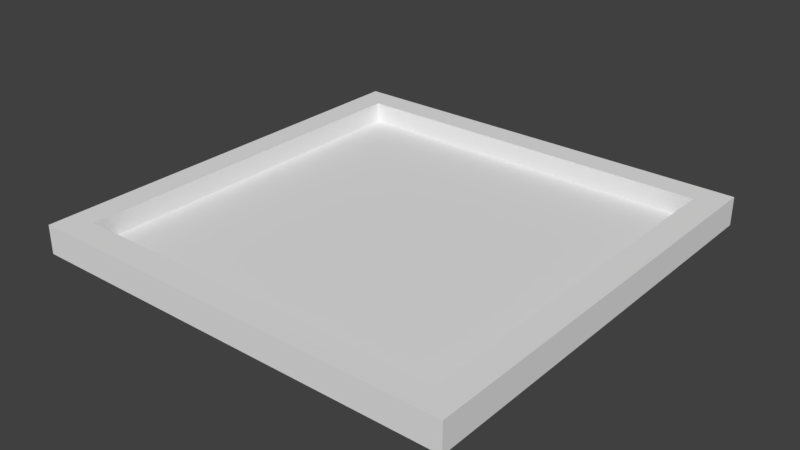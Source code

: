 # Source: photoframeTim.blend  (saved by Blender 2.77.0; exported with 4.5.12 LTS)
import bpy
from mathutils import Matrix  # noqa: F401  (used for matrix-valued properties, if any)

bpy.ops.wm.read_factory_settings(use_empty=True)
scene = bpy.context.scene
scene.name = 'Scene'

# ---- collections
col_collection_1 = bpy.data.collections.new('Collection 1'); scene.collection.children.link(col_collection_1)

# ---- world
world_world = bpy.data.worlds.new('World'); scene.world = world_world
world_world.color = (0.05088, 0.05088, 0.05088)
world_world.use_sun_shadow = False
world_world.sun_shadow_jitter_overblur = 0.0
world_world.cycles.sampling_method = 'MANUAL'

# ---- meshes
me_cube_002 = bpy.data.meshes.new('Cube.002')
me_cube_002.from_pydata([(-1.0, -1.0, 0.01821), (-1.0, -1.0, -0.01821), (-1.0, 1.0, 0.01821), (-1.0, 1.0, -0.01821), (1.0, -1.0, 0.01821), (1.0, -1.0, -0.01821), (1.0, 1.0, 0.01821), (1.0, 1.0, -0.01821), (-1.0, 0.0, 0.01821), (0.0, 1.0, 0.01821), (1.0, 0.0, 0.01821), (0.0, -1.0, 0.01821), (0.0, 0.0, 0.01821), (-1.0, -0.5, 0.01821), (-0.5, 1.0, 0.01821), (1.0, 0.5, 0.01821), (0.5, -1.0, 0.01821), (-1.0, 0.5, 0.01821), (0.5, 1.0, 0.01821), (1.0, -0.5, 0.01821), (-0.5, -1.0, 0.01821), (0.5, 0.0, 0.01821), (-0.5, 0.0, 0.01821), (0.0, -0.5, 0.01821), (0.0, 0.5, 0.01821), (-0.5, 0.5, 0.01821), (-0.5, -0.5, 0.01821), (0.5, -0.5, 0.01821), (0.5, 0.5, 0.01821), (-1.0, -0.75, 0.01821), (-0.75, 1.0, 0.01821), (1.0, 0.75, 0.01821), (0.75, -1.0, 0.01821), (-1.0, 0.25, 0.01821), (0.25, 1.0, 0.01821), (1.0, -0.25, 0.01821), (-0.25, -1.0, 0.01821), (0.75, 0.0, 0.01821), (-0.25, 0.0, 0.01821), (0.0, -0.75, 0.01821), (0.0, 0.25, 0.01821), (-1.0, -0.25, 0.01821), (-0.25, 1.0, 0.01821), (1.0, 0.25, 0.01821), (0.25, -1.0, 0.01821), (-1.0, 0.75, 0.01821), (0.75, 1.0, 0.01821), (1.0, -0.75, 0.01821), (-0.75, -1.0, 0.01821), (0.25, 0.0, 0.01821), (-0.75, 0.0, 0.01821), (0.0, -0.25, 0.01821), (0.0, 0.75, 0.01821), (-0.25, 0.5, 0.01821), (-0.75, 0.5, 0.01821), (-0.5, 0.25, 0.01821), (-0.5, 0.75, 0.01821), (-0.25, -0.5, 0.01821), (-0.75, -0.5, 0.01821), (-0.5, -0.75, 0.01821), (-0.5, -0.25, 0.01821), (0.75, -0.5, 0.01821), (0.25, -0.5, 0.01821), (0.5, -0.75, 0.01821), (0.5, -0.25, 0.01821), (0.75, 0.5, 0.01821), (0.25, 0.5, 0.01821), (0.5, 0.25, 0.01821), (0.5, 0.75, 0.01821), (0.25, 0.75, 0.01821), (0.25, 0.25, 0.01821), (0.75, 0.25, 0.01821), (0.25, -0.25, 0.01821), (0.25, -0.75, 0.01821), (0.75, -0.75, 0.01821), (-0.75, -0.25, 0.01821), (-0.75, -0.75, 0.01821), (-0.25, -0.75, 0.01821), (-0.75, 0.75, 0.01821), (-0.75, 0.25, 0.01821), (-0.25, 0.25, 0.01821), (-0.25, 0.75, 0.01821), (-0.25, -0.25, 0.01821), (0.75, -0.25, 0.01821), (0.75, 0.75, 0.01821), (-1.0, -0.875, 0.01821), (-0.875, 1.0, 0.01821), (1.0, 0.875, 0.01821), (0.875, -1.0, 0.01821), (-1.0, 0.125, 0.01821), (0.125, 1.0, 0.01821), (1.0, -0.125, 0.01821), (-0.125, -1.0, 0.01821), (0.875, 0.0, 0.01821), (-0.125, 0.0, 0.01821), (0.0, -0.875, 0.01821), (0.0, 0.125, 0.01821), (-1.0, -0.375, 0.01821), (-0.375, 1.0, 0.01821), (1.0, 0.375, 0.01821), (0.375, -1.0, 0.01821), (-1.0, 0.625, 0.01821), (0.625, 1.0, 0.01821), (1.0, -0.625, 0.01821), (-0.625, -1.0, 0.01821), (0.375, 0.0, 0.01821), (-0.625, 0.0, 0.01821), (0.0, -0.375, 0.01821), (0.0, 0.625, 0.01821), (-0.125, 0.5, 0.01821), (-0.625, 0.5, 0.01821), (-0.5, 0.125, 0.01821), (-0.5, 0.625, 0.01821), (-0.125, -0.5, 0.01821), (-0.625, -0.5, 0.01821), (-0.5, -0.875, 0.01821), (-0.5, -0.375, 0.01821), (0.875, -0.5, 0.01821), (0.375, -0.5, 0.01821), (0.5, -0.875, 0.01821), (0.5, -0.375, 0.01821), (0.875, 0.5, 0.01821), (0.375, 0.5, 0.01821), (0.5, 0.125, 0.01821), (0.5, 0.625, 0.01821), (-1.0, -0.625, 0.01821), (-0.625, 1.0, 0.01821), (1.0, 0.625, 0.01821), (0.625, -1.0, 0.01821), (-1.0, 0.375, 0.01821), (0.375, 1.0, 0.01821), (1.0, -0.375, 0.01821), (-0.375, -1.0, 0.01821), (0.625, 0.0, 0.01821), (-0.375, 0.0, 0.01821), (0.0, -0.625, 0.01821), (0.0, 0.375, 0.01821), (-1.0, -0.125, 0.01821), (-0.125, 1.0, 0.01821), (1.0, 0.125, 0.01821), (0.125, -1.0, 0.01821), (-1.0, 0.875, 0.01821), (0.875, 1.0, 0.01821), (1.0, -0.875, 0.01821), (-0.875, -1.0, 0.01821), (0.125, 0.0, 0.01821), (-0.875, 0.0, 0.01821), (0.0, -0.125, 0.01821), (0.0, 0.875, 0.01821), (-0.375, 0.5, 0.01821), (-0.875, 0.5, 0.01821), (-0.5, 0.375, 0.01821), (-0.5, 0.875, 0.01821), (-0.375, -0.5, 0.01821), (-0.875, -0.5, 0.01821), (-0.5, -0.625, 0.01821), (-0.5, -0.125, 0.01821), (0.625, -0.5, 0.01821), (0.125, -0.5, 0.01821), (0.5, -0.625, 0.01821), (0.5, -0.125, 0.01821), (0.625, 0.5, 0.01821), (0.125, 0.5, 0.01821), (0.5, 0.375, 0.01821), (0.5, 0.875, 0.01821), (0.375, 0.75, 0.01821), (0.125, 0.75, 0.01821), (0.25, 0.625, 0.01821), (0.25, 0.875, 0.01821), (0.375, 0.25, 0.01821), (0.125, 0.25, 0.01821), (0.25, 0.125, 0.01821), (0.25, 0.375, 0.01821), (0.875, 0.25, 0.01821), (0.625, 0.25, 0.01821), (0.75, 0.125, 0.01821), (0.75, 0.375, 0.01821), (0.375, -0.25, 0.01821), (0.125, -0.25, 0.01821), (0.25, -0.375, 0.01821), (0.25, -0.125, 0.01821), (0.375, -0.75, 0.01821), (0.125, -0.75, 0.01821), (0.25, -0.875, 0.01821), (0.25, -0.625, 0.01821), (0.875, -0.75, 0.01821), (0.625, -0.75, 0.01821), (0.75, -0.875, 0.01821), (0.75, -0.625, 0.01821), (-0.625, -0.25, 0.01821), (-0.875, -0.25, 0.01821), (-0.75, -0.375, 0.01821), (-0.75, -0.125, 0.01821), (-0.625, -0.75, 0.01821), (-0.875, -0.75, 0.01821), (-0.75, -0.875, 0.01821), (-0.75, -0.625, 0.01821), (-0.125, -0.75, 0.01821), (-0.375, -0.75, 0.01821), (-0.25, -0.875, 0.01821), (-0.25, -0.625, 0.01821), (-0.625, 0.75, 0.01821), (-0.875, 0.75, 0.01821), (-0.75, 0.625, 0.01821), (-0.75, 0.875, 0.01821), (-0.625, 0.25, 0.01821), (-0.875, 0.25, 0.01821), (-0.75, 0.125, 0.01821), (-0.75, 0.375, 0.01821), (-0.125, 0.25, 0.01821), (-0.375, 0.25, 0.01821), (-0.25, 0.125, 0.01821), (-0.25, 0.375, 0.01821), (-0.125, 0.75, 0.01821), (-0.375, 0.75, 0.01821), (-0.25, 0.625, 0.01821), (-0.25, 0.875, 0.01821), (-0.125, -0.25, 0.01821), (-0.375, -0.25, 0.01821), (-0.25, -0.375, 0.01821), (-0.25, -0.125, 0.01821), (0.875, -0.25, 0.01821), (0.625, -0.25, 0.01821), (0.75, -0.375, 0.01821), (0.75, -0.125, 0.01821), (0.875, 0.75, 0.01821), (0.625, 0.75, 0.01821), (0.75, 0.625, 0.01821), (0.75, 0.875, 0.01821), (0.625, 0.875, 0.01821), (0.625, 0.625, 0.01821), (0.875, 0.625, 0.01821), (0.625, -0.125, 0.01821), (0.625, -0.375, 0.01821), (0.875, -0.375, 0.01821), (-0.375, -0.125, 0.01821), (-0.375, -0.375, 0.01821), (-0.125, -0.375, 0.01821), (-0.375, 0.875, 0.01821), (-0.375, 0.625, 0.01821), (-0.125, 0.625, 0.01821), (-0.375, 0.375, 0.01821), (-0.375, 0.125, 0.01821), (-0.125, 0.125, 0.01821), (-0.875, 0.375, 0.01821), (-0.875, 0.125, 0.01821), (-0.625, 0.125, 0.01821), (-0.875, 0.875, 0.01821), (-0.875, 0.625, 0.01821), (-0.625, 0.625, 0.01821), (-0.375, -0.625, 0.01821), (-0.375, -0.875, 0.01821), (-0.125, -0.875, 0.01821), (-0.875, -0.625, 0.01821), (-0.875, -0.875, 0.01821), (-0.625, -0.875, 0.01821), (-0.875, -0.125, 0.01821), (-0.875, -0.375, 0.01821), (-0.625, -0.375, 0.01821), (0.625, -0.625, 0.01821), (0.625, -0.875, 0.01821), (0.875, -0.875, 0.01821), (0.125, -0.625, 0.01821), (0.125, -0.875, 0.01821), (0.375, -0.875, 0.01821), (0.125, -0.125, 0.01821), (0.125, -0.375, 0.01821), (0.375, -0.375, 0.01821), (0.625, 0.375, 0.01821), (0.625, 0.125, 0.01821), (0.875, 0.125, 0.01821), (0.125, 0.375, 0.01821), (0.125, 0.125, 0.01821), (0.375, 0.125, 0.01821), (0.125, 0.875, 0.01821), (0.125, 0.625, 0.01821), (0.375, 0.625, 0.01821), (0.375, 0.875, 0.01821), (0.375, 0.375, 0.01821), (0.875, 0.375, 0.01821), (0.375, -0.125, 0.01821), (0.375, -0.625, 0.01821), (0.875, -0.625, 0.01821), (-0.625, -0.125, 0.01821), (-0.625, -0.625, 0.01821), (-0.125, -0.625, 0.01821), (-0.625, 0.875, 0.01821), (-0.625, 0.375, 0.01821), (-0.125, 0.375, 0.01821), (-0.125, 0.875, 0.01821), (-0.125, -0.125, 0.01821), (0.875, -0.125, 0.01821), (0.875, 0.875, 0.01821), (-1.0, -0.875, 0.1144), (-1.0, -1.0, 0.1144), (-0.875, 1.0, 0.1144), (-1.0, 1.0, 0.1144), (1.0, 0.875, 0.1144), (1.0, 1.0, 0.1144), (0.875, -1.0, 0.1144), (1.0, -1.0, 0.1144), (-1.0, 0.125, 0.1144), (-1.0, 0.0, 0.1144), (0.125, 1.0, 0.1144), (0.0, 1.0, 0.1144), (1.0, -0.125, 0.1144), (1.0, 0.0, 0.1144), (-0.125, -1.0, 0.1144), (0.0, -1.0, 0.1144), (0.875, 0.0, 0.1144), (0.0, -0.875, 0.1144), (-1.0, -0.375, 0.1144), (-1.0, -0.5, 0.1144), (-0.375, 1.0, 0.1144), (-0.5, 1.0, 0.1144), (1.0, 0.375, 0.1144), (1.0, 0.5, 0.1144), (0.375, -1.0, 0.1144), (0.5, -1.0, 0.1144), (-1.0, 0.625, 0.1144), (-1.0, 0.5, 0.1144), (0.625, 1.0, 0.1144), (0.5, 1.0, 0.1144), (1.0, -0.625, 0.1144), (1.0, -0.5, 0.1144), (-0.625, -1.0, 0.1144), (-0.5, -1.0, 0.1144), (-0.5, -0.875, 0.1144), (0.875, -0.5, 0.1144), (0.5, -0.875, 0.1144), (0.875, 0.5, 0.1144), (-1.0, -0.625, 0.1144), (-1.0, -0.75, 0.1144), (-0.625, 1.0, 0.1144), (-0.75, 1.0, 0.1144), (1.0, 0.625, 0.1144), (1.0, 0.75, 0.1144), (0.625, -1.0, 0.1144), (0.75, -1.0, 0.1144), (-1.0, 0.375, 0.1144), (-1.0, 0.25, 0.1144), (0.375, 1.0, 0.1144), (0.25, 1.0, 0.1144), (1.0, -0.375, 0.1144), (1.0, -0.25, 0.1144), (-0.375, -1.0, 0.1144), (-0.25, -1.0, 0.1144), (-1.0, -0.125, 0.1144), (-1.0, -0.25, 0.1144), (-0.125, 1.0, 0.1144), (-0.25, 1.0, 0.1144), (1.0, 0.125, 0.1144), (1.0, 0.25, 0.1144), (0.125, -1.0, 0.1144), (0.25, -1.0, 0.1144), (-1.0, 0.875, 0.1144), (-1.0, 0.75, 0.1144), (0.875, 1.0, 0.1144), (0.75, 1.0, 0.1144), (1.0, -0.875, 0.1144), (1.0, -0.75, 0.1144), (-0.875, -1.0, 0.1144), (-0.75, -1.0, 0.1144), (0.875, 0.25, 0.1144), (0.25, -0.875, 0.1144), (0.875, -0.75, 0.1144), (0.75, -0.875, 0.1144), (-0.75, -0.875, 0.1144), (-0.25, -0.875, 0.1144), (0.875, -0.25, 0.1144), (0.875, 0.75, 0.1144), (-0.875, 0.0, 0.1144), (0.0, 0.875, 0.1144), (-0.875, 0.5, 0.1144), (-0.5, 0.875, 0.1144), (-0.875, -0.5, 0.1144), (0.5, 0.875, 0.1144), (0.25, 0.875, 0.1144), (-0.875, -0.25, 0.1144), (-0.875, -0.75, 0.1144), (-0.875, 0.75, 0.1144), (-0.75, 0.875, 0.1144), (-0.875, 0.25, 0.1144), (-0.25, 0.875, 0.1144), (0.75, 0.875, 0.1144), (0.625, 0.875, 0.1144), (0.875, 0.625, 0.1144), (0.875, -0.375, 0.1144), (-0.375, 0.875, 0.1144), (-0.875, 0.375, 0.1144), (-0.875, 0.125, 0.1144), (-0.875, 0.875, 0.1144), (-0.875, 0.625, 0.1144), (-0.375, -0.875, 0.1144), (-0.125, -0.875, 0.1144), (-0.875, -0.625, 0.1144), (-0.875, -0.875, 0.1144), (-0.625, -0.875, 0.1144), (-0.875, -0.125, 0.1144), (-0.875, -0.375, 0.1144), (0.625, -0.875, 0.1144), (0.875, -0.875, 0.1144), (0.125, -0.875, 0.1144), (0.375, -0.875, 0.1144), (0.875, 0.125, 0.1144), (0.125, 0.875, 0.1144), (0.375, 0.875, 0.1144), (0.875, 0.375, 0.1144), (0.875, -0.625, 0.1144), (-0.625, 0.875, 0.1144), (-0.125, 0.875, 0.1144), (0.875, -0.125, 0.1144), (0.875, 0.875, 0.1144)], [], [(1, 3, 2, 141, 45, 101, 17, 129, 33, 89, 8, 137, 41, 97, 13, 125, 29, 85, 0), (3, 7, 6, 142, 46, 102, 18, 130, 34, 90, 9, 138, 42, 98, 14, 126, 30, 86, 2), (7, 5, 4, 143, 47, 103, 19, 131, 35, 91, 10, 139, 43, 99, 15, 127, 31, 87, 6), (5, 1, 0, 144, 48, 104, 20, 132, 36, 92, 11, 140, 44, 100, 16, 128, 32, 88, 4), (252, 95, 310, 394), (5, 7, 3, 1), (20, 104, 325, 326), (290, 94, 12, 147), (277, 168, 377, 406), (288, 109, 24, 136), (287, 110, 25, 151), (19, 103, 323, 324), (285, 113, 23, 135), (284, 114, 26, 155), (283, 106, 22, 156), (183, 264, 403, 364), (281, 118, 27, 159), (280, 105, 21, 160), (164, 277, 406, 376), (278, 122, 28, 163), (115, 251, 393, 327), (276, 165, 68, 124), (275, 166, 69, 167), (18, 102, 321, 322), (273, 169, 67, 123), (272, 170, 70, 171), (271, 162, 66, 172), (264, 119, 329, 403), (269, 174, 71, 175), (268, 161, 65, 176), (267, 177, 64, 120), (266, 178, 72, 179), (265, 145, 49, 180), (264, 181, 63, 119), (263, 182, 73, 183), (262, 158, 62, 184), (238, 152, 374, 388), (260, 186, 74, 187), (259, 157, 61, 188), (258, 189, 60, 116), (257, 190, 75, 191), (256, 146, 50, 192), (255, 193, 59, 115), (254, 194, 76, 195), (253, 154, 58, 196), (252, 197, 39, 95), (251, 198, 77, 199), (250, 153, 57, 200), (249, 201, 56, 112), (248, 202, 78, 203), (251, 199, 368, 393), (246, 205, 55, 111), (245, 206, 79, 207), (244, 150, 54, 208), (243, 209, 40, 96), (242, 210, 80, 211), (241, 149, 53, 212), (240, 213, 52, 108), (239, 214, 81, 215), (17, 101, 319, 320), (237, 217, 51, 107), (236, 218, 82, 219), (235, 134, 38, 220), (216, 238, 388, 383), (233, 222, 83, 223), (232, 133, 37, 224), (16, 100, 317, 318), (230, 226, 84, 227), (289, 216, 383, 410), (226, 229, 228, 84), (68, 164, 229, 226), (15, 99, 315, 316), (161, 230, 227, 65), (28, 124, 230, 161), (124, 68, 226, 230), (148, 289, 410, 372), (65, 227, 231, 121), (227, 84, 225, 231), (222, 232, 224, 83), (64, 160, 232, 222), (160, 21, 133, 232), (157, 233, 223, 61), (27, 120, 233, 157), (120, 64, 222, 233), (95, 263, 402, 310), (61, 223, 234, 117), (223, 83, 221, 234), (218, 235, 220, 82), (60, 156, 235, 218), (156, 22, 134, 235), (153, 236, 219, 57), (26, 116, 236, 153), (116, 60, 218, 236), (113, 237, 107, 23), (57, 219, 237, 113), (219, 82, 217, 237), (214, 238, 216, 81), (56, 152, 238, 214), (14, 98, 313, 314), (149, 239, 215, 53), (25, 112, 239, 149), (112, 56, 214, 239), (109, 240, 108, 24), (53, 215, 240, 109), (215, 81, 213, 240), (210, 241, 212, 80), (55, 151, 241, 210), (151, 25, 149, 241), (134, 242, 211, 38), (22, 111, 242, 134), (111, 55, 210, 242), (94, 243, 96, 12), (38, 211, 243, 94), (211, 80, 209, 243), (206, 244, 208, 79), (263, 183, 364, 402), (13, 97, 311, 312), (146, 245, 207, 50), (104, 48, 362, 325), (261, 185, 365, 401), (106, 246, 111, 22), (50, 207, 246, 106), (207, 79, 205, 246), (202, 247, 204, 78), (103, 47, 360, 323), (48, 144, 361, 362), (150, 248, 203, 54), (202, 248, 392, 380), (11, 92, 307, 308), (110, 249, 112, 25), (54, 203, 249, 110), (203, 78, 201, 249), (198, 250, 200, 77), (59, 155, 250, 198), (155, 26, 153, 250), (102, 46, 358, 321), (47, 143, 359, 360), (115, 59, 198, 251), (274, 148, 372, 405), (248, 150, 373, 392), (199, 77, 197, 252), (194, 253, 196, 76), (10, 91, 305, 306), (187, 261, 401, 366), (101, 45, 356, 319), (46, 142, 357, 358), (168, 274, 405, 377), (9, 90, 303, 304), (100, 44, 354, 317), (195, 76, 193, 255), (190, 256, 192, 75), (45, 141, 355, 356), (8, 89, 301, 302), (154, 257, 191, 58), (99, 43, 352, 315), (44, 140, 353, 354), (114, 258, 116, 26), (58, 191, 258, 114), (191, 75, 189, 258), (186, 259, 188, 74), (63, 159, 259, 186), (159, 27, 157, 259), (4, 88, 299, 300), (286, 204, 381, 409), (119, 63, 186, 260), (98, 42, 350, 313), (234, 221, 369, 387), (187, 74, 185, 261), (182, 262, 184, 73), (39, 135, 262, 182), (135, 23, 158, 262), (43, 139, 351, 352), (247, 202, 380, 391), (95, 39, 182, 263), (152, 286, 409, 374), (97, 41, 348, 311), (183, 73, 181, 264), (178, 265, 180, 72), (51, 147, 265, 178), (147, 12, 145, 265), (158, 266, 179, 62), (23, 107, 266, 158), (107, 51, 178, 266), (118, 267, 120, 27), (62, 179, 267, 118), (179, 72, 177, 267), (174, 268, 176, 71), (67, 163, 268, 174), (163, 28, 161, 268), (133, 269, 175, 37), (21, 123, 269, 133), (123, 67, 174, 269), (119, 260, 400, 329), (37, 175, 270, 93), (175, 71, 173, 270), (170, 271, 172, 70), (40, 136, 271, 170), (136, 24, 162, 271), (145, 272, 171, 49), (12, 96, 272, 145), (96, 40, 170, 272), (105, 273, 123, 21), (49, 171, 273, 105), (171, 70, 169, 273), (166, 274, 168, 69), (52, 148, 274, 166), (117, 234, 387, 328), (162, 275, 167, 66), (24, 108, 275, 162), (108, 52, 166, 275), (122, 276, 124, 28), (66, 167, 276, 122), (167, 69, 165, 276), (165, 277, 164, 68), (69, 168, 277, 165), (42, 138, 349, 350), (169, 278, 163, 67), (70, 172, 278, 169), (172, 66, 122, 278), (6, 87, 297, 298), (71, 176, 279, 173), (176, 65, 121, 279), (177, 280, 160, 64), (72, 180, 280, 177), (180, 49, 105, 280), (181, 281, 159, 63), (73, 184, 281, 181), (184, 62, 118, 281), (260, 187, 366, 400), (74, 188, 282, 185), (188, 61, 117, 282), (189, 283, 156, 60), (75, 192, 283, 189), (192, 50, 106, 283), (193, 284, 155, 59), (76, 196, 284, 193), (196, 58, 114, 284), (197, 285, 135, 39), (77, 200, 285, 197), (200, 57, 113, 285), (201, 286, 152, 56), (78, 204, 286, 201), (41, 137, 347, 348), (205, 287, 151, 55), (79, 208, 287, 205), (208, 54, 110, 287), (209, 288, 136, 40), (80, 212, 288, 209), (212, 53, 109, 288), (213, 289, 148, 52), (81, 216, 289, 213), (204, 247, 391, 381), (217, 290, 147, 51), (82, 220, 290, 217), (220, 38, 94, 290), (2, 86, 295, 296), (83, 224, 291, 221), (224, 37, 93, 291), (144, 0, 294, 361), (84, 228, 292, 225), (92, 36, 346, 307), (412, 357, 298, 297), (411, 309, 306, 305), (410, 349, 304, 372), (409, 333, 314, 374), (408, 328, 324, 323), (407, 330, 316, 315), (406, 341, 322, 376), (405, 303, 342, 377), (404, 363, 352, 351), (401, 365, 360, 359), (391, 295, 334, 381), (388, 313, 350, 383), (387, 369, 344, 343), (386, 370, 336, 335), (385, 321, 358, 384), (376, 322, 321, 385), (330, 386, 335, 316), (328, 387, 343, 324), (374, 314, 313, 388), (340, 339, 389, 382), (339, 320, 373, 389), (302, 301, 390, 371), (301, 340, 382, 390), (356, 355, 391, 380), (355, 296, 295, 391), (320, 319, 392, 373), (319, 356, 380, 392), (345, 393, 368, 346), (326, 327, 393, 345), (307, 394, 310, 308), (346, 368, 394, 307), (332, 331, 395, 379), (331, 312, 375, 395), (361, 396, 367, 362), (294, 293, 396, 361), (293, 332, 379, 396), (325, 397, 327, 326), (362, 367, 397, 325), (348, 347, 398, 378), (347, 302, 371, 398), (312, 311, 399, 375), (311, 348, 378, 399), (337, 400, 366, 338), (318, 329, 400, 337), (299, 401, 359, 300), (338, 366, 401, 299), (353, 402, 364, 354), (308, 310, 402, 353), (317, 403, 329, 318), (354, 364, 403, 317), (309, 404, 351, 306), (372, 304, 303, 405), (377, 342, 341, 406), (363, 407, 315, 352), (365, 408, 323, 360), (381, 334, 333, 409), (383, 350, 349, 410), (369, 411, 305, 344), (370, 412, 297, 336), (384, 358, 357, 412), (199, 252, 394, 368), (221, 291, 411, 369), (291, 93, 309, 411), (253, 194, 379, 395), (292, 228, 384, 412), (154, 253, 395, 375), (173, 279, 407, 363), (225, 292, 412, 370), (254, 195, 367, 396), (279, 121, 330, 407), (125, 13, 312, 331), (126, 14, 314, 333), (228, 229, 385, 384), (194, 254, 396, 379), (127, 15, 316, 335), (229, 164, 376, 385), (255, 115, 327, 397), (128, 16, 318, 337), (195, 255, 397, 367), (129, 17, 320, 339), (130, 18, 322, 341), (131, 19, 324, 343), (132, 20, 326, 345), (256, 190, 378, 398), (146, 256, 398, 371), (185, 282, 408, 365), (29, 125, 331, 332), (282, 117, 328, 408), (30, 126, 333, 334), (121, 231, 386, 330), (85, 29, 332, 293), (244, 206, 382, 389), (137, 8, 302, 347), (31, 127, 335, 336), (231, 225, 370, 386), (86, 30, 334, 295), (257, 154, 375, 399), (150, 244, 389, 373), (93, 270, 404, 309), (138, 9, 304, 349), (32, 128, 337, 338), (87, 31, 336, 297), (190, 257, 399, 378), (270, 173, 363, 404), (139, 10, 306, 351), (33, 129, 339, 340), (88, 32, 338, 299), (140, 11, 308, 353), (34, 130, 341, 342), (89, 33, 340, 301), (245, 146, 371, 390), (141, 2, 296, 355), (35, 131, 343, 344), (90, 34, 342, 303), (0, 85, 293, 294), (206, 245, 390, 382), (142, 6, 298, 357), (36, 132, 345, 346), (91, 35, 344, 305), (143, 4, 300, 359)])
_uv = me_cube_002.uv_layers.new(name='UVMap')
_uv.uv.foreach_set('vector', [0.1435, 0.09477, 0.1377, 0.4994, 0.1387, 0.4961, 0.134, 0.4827, 0.129, 0.461, 0.1217, 0.4352, 0.1141, 0.4064, 0.1073, 0.3756, 0.1015, 0.3433, 0.09706, 0.3105, 0.09414, 0.2775, 0.09299, 0.2453, 0.0942, 0.2147, 0.1002, 0.1871, 0.109, 0.1615, 0.1195, 0.1382, 0.1302, 0.1182, 0.1395, 0.1028, 0.1457, 0.09527, 0.1377, 0.4994, 0.5483, 0.5109, 0.5448, 0.5089, 0.5334, 0.5111, 0.5133, 0.5122, 0.489, 0.5153, 0.4619, 0.5184, 0.4329, 0.5208, 0.4027, 0.5223, 0.372, 0.523, 0.341, 0.5228, 0.3098, 0.5218, 0.2789, 0.5199, 0.2484, 0.517, 0.219, 0.5131, 0.1915, 0.5082, 0.1672, 0.5031, 0.1482, 0.4988, 0.1387, 0.4961, 0.5483, 0.5109, 0.5502, 0.1043, 0.5484, 0.1076, 0.5509, 0.119, 0.5525, 0.1391, 0.556, 0.1632, 0.5596, 0.1902, 0.5624, 0.2189, 0.5643, 0.2489, 0.5654, 0.2794, 0.5656, 0.3101, 0.565, 0.341, 0.5635, 0.3716, 0.5611, 0.4017, 0.5576, 0.4307, 0.5534, 0.4576, 0.549, 0.4813, 0.5459, 0.4998, 0.5448, 0.5089, 0.5502, 0.1043, 0.1435, 0.09477, 0.1457, 0.09527, 0.1593, 0.09212, 0.1805, 0.09027, 0.2054, 0.08726, 0.2327, 0.08456, 0.2615, 0.08268, 0.2913, 0.08167, 0.3215, 0.08146, 0.3519, 0.08204, 0.3823, 0.08338, 0.4126, 0.08555, 0.4423, 0.08862, 0.4709, 0.09264, 0.4975, 0.09743, 0.5209, 0.1023, 0.5393, 0.106, 0.5484, 0.1076, 0.3214, 0.000102, 0.3543, 0.0005143, 0.3537, 0.02579, 0.3214, 0.02535, 0.5502, 0.1043, 0.5483, 0.5109, 0.1377, 0.4994, 0.1435, 0.09477, 0.2327, 0.08456, 0.2054, 0.08726, 0.2003, 0.06686, 0.2293, 0.06212, 0.1687, 0.8313, 0.1687, 0.8032, 0.1968, 0.8032, 0.1968, 0.8313, 0.4428, 0.6032, 0.4077, 0.6056, 0.4062, 0.5793, 0.4396, 0.5767, 0.1687, 0.7189, 0.1687, 0.6908, 0.1968, 0.6908, 0.1968, 0.7189, 0.0563, 0.7189, 0.0563, 0.6908, 0.08439, 0.6908, 0.08439, 0.7189, 0.5596, 0.1902, 0.556, 0.1632, 0.5757, 0.1573, 0.5817, 0.1858, 0.1687, 0.9437, 0.1687, 0.9156, 0.1968, 0.9156, 0.1968, 0.9437, 0.0563, 0.9437, 0.0563, 0.9156, 0.08439, 0.9156, 0.08439, 0.9437, 0.0563, 0.8313, 0.0563, 0.8032, 0.08439, 0.8032, 0.08439, 0.8313, 0.4217, 0.003378, 0.457, 0.007459, 0.4522, 0.0338, 0.419, 0.02947, 0.2811, 0.9437, 0.2811, 0.9156, 0.3092, 0.9156, 0.3092, 0.9437, 0.2811, 0.8313, 0.2811, 0.8032, 0.3092, 0.8032, 0.3092, 0.8313, 0.4789, 0.5978, 0.4428, 0.6032, 0.4396, 0.5767, 0.4729, 0.5716, 0.2811, 0.7189, 0.2811, 0.6908, 0.3092, 0.6908, 0.3092, 0.7189, 0.2191, 0.005382, 0.2542, 0.001583, 0.2565, 0.02747, 0.2237, 0.03132, 0.2811, 0.6627, 0.2811, 0.6346, 0.3092, 0.6346, 0.3092, 0.6627, 0.2249, 0.6627, 0.2249, 0.6346, 0.253, 0.6346, 0.253, 0.6627, 0.4619, 0.5184, 0.489, 0.5153, 0.4947, 0.5351, 0.466, 0.5408, 0.2811, 0.7751, 0.2811, 0.747, 0.3092, 0.747, 0.3092, 0.7751, 0.2249, 0.7751, 0.2249, 0.747, 0.253, 0.747, 0.253, 0.7751, 0.2249, 0.7189, 0.2249, 0.6908, 0.253, 0.6908, 0.253, 0.7189, 0.457, 0.007459, 0.493, 0.01524, 0.4851, 0.04105, 0.4522, 0.0338, 0.3373, 0.7751, 0.3373, 0.747, 0.3654, 0.747, 0.3654, 0.7751, 0.3373, 0.7189, 0.3373, 0.6908, 0.3654, 0.6908, 0.3654, 0.7189, 0.2811, 0.8875, 0.2811, 0.8594, 0.3092, 0.8594, 0.3092, 0.8875, 0.2249, 0.8875, 0.2249, 0.8594, 0.253, 0.8594, 0.253, 0.8875, 0.2249, 0.8313, 0.2249, 0.8032, 0.253, 0.8032, 0.253, 0.8313, 0.2811, 0.9999, 0.2811, 0.9718, 0.3092, 0.9718, 0.3092, 0.9999, 0.2249, 0.9999, 0.2249, 0.9718, 0.253, 0.9718, 0.253, 0.9999, 0.2249, 0.9437, 0.2249, 0.9156, 0.253, 0.9156, 0.253, 0.9437, 0.2344, 0.6006, 0.1973, 0.5934, 0.2049, 0.5666, 0.2389, 0.5735, 0.3373, 0.9999, 0.3373, 0.9718, 0.3654, 0.9718, 0.3654, 0.9999, 0.3373, 0.9437, 0.3373, 0.9156, 0.3654, 0.9156, 0.3654, 0.9437, 0.0563, 0.8875, 0.0563, 0.8594, 0.08439, 0.8594, 0.08439, 0.8875, 0.0001021, 0.8875, 0.0001021, 0.8594, 0.0282, 0.8594, 0.0282, 0.8875, 0.0001021, 0.8313, 0.0001021, 0.8032, 0.0282, 0.8032, 0.0282, 0.8313, 0.0563, 0.9999, 0.0563, 0.9718, 0.08439, 0.9718, 0.08439, 0.9999, 0.0001022, 0.9999, 0.0001022, 0.9718, 0.0282, 0.9718, 0.0282, 0.9999, 0.0001022, 0.9437, 0.0001021, 0.9156, 0.0282, 0.9156, 0.0282, 0.9437, 0.1687, 0.9999, 0.1687, 0.9718, 0.1968, 0.9718, 0.1968, 0.9999, 0.1125, 0.9999, 0.1125, 0.9718, 0.1406, 0.9718, 0.1406, 0.9999, 0.1125, 0.9437, 0.1125, 0.9156, 0.1406, 0.9156, 0.1406, 0.9437, 0.0563, 0.6627, 0.0563, 0.6346, 0.08439, 0.6346, 0.08439, 0.6627, 0.0001021, 0.6627, 0.0001021, 0.6346, 0.0282, 0.6346, 0.0282, 0.6627, 0.2542, 0.001583, 0.2883, 0.0002397, 0.2891, 0.02576, 0.2565, 0.02747, 0.0563, 0.7751, 0.0563, 0.747, 0.08439, 0.747, 0.08439, 0.7751, 0.0001021, 0.7751, 0.000102, 0.747, 0.0282, 0.747, 0.0282, 0.7751, 0.000102, 0.7189, 0.000102, 0.6908, 0.0282, 0.6908, 0.0282, 0.7189, 0.1687, 0.7751, 0.1687, 0.747, 0.1968, 0.747, 0.1968, 0.7751, 0.1125, 0.7751, 0.1125, 0.747, 0.1406, 0.747, 0.1406, 0.7751, 0.1125, 0.7189, 0.1125, 0.6908, 0.1406, 0.6908, 0.1406, 0.7189, 0.1687, 0.6627, 0.1687, 0.6346, 0.1968, 0.6346, 0.1968, 0.6627, 0.1125, 0.6627, 0.1125, 0.6346, 0.1406, 0.6346, 0.1406, 0.6627, 0.1141, 0.4064, 0.1217, 0.4352, 0.1009, 0.4443, 0.0904, 0.4141, 0.1687, 0.8875, 0.1687, 0.8594, 0.1968, 0.8594, 0.1968, 0.8875, 0.1125, 0.8875, 0.1125, 0.8594, 0.1406, 0.8594, 0.1406, 0.8875, 0.1125, 0.8313, 0.1125, 0.8032, 0.1406, 0.8032, 0.1406, 0.8313, 0.2706, 0.6042, 0.2344, 0.6006, 0.2389, 0.5735, 0.273, 0.5775, 0.3373, 0.8875, 0.3373, 0.8594, 0.3654, 0.8594, 0.3654, 0.8875, 0.3373, 0.8313, 0.3373, 0.8032, 0.3654, 0.8032, 0.3654, 0.8313, 0.4709, 0.09264, 0.4423, 0.08862, 0.4463, 0.06546, 0.4763, 0.07101, 0.3373, 0.6627, 0.3373, 0.6346, 0.3654, 0.6346, 0.3654, 0.6627, 0.3056, 0.6058, 0.2706, 0.6042, 0.273, 0.5775, 0.3067, 0.5795, 0.3373, 0.6346, 0.3373, 0.6065, 0.3654, 0.6065, 0.3654, 0.6346, 0.3092, 0.6346, 0.3092, 0.6065, 0.3373, 0.6065, 0.3373, 0.6346, 0.5576, 0.4307, 0.5611, 0.4017, 0.5846, 0.4052, 0.5796, 0.4357, 0.3373, 0.6908, 0.3373, 0.6627, 0.3654, 0.6627, 0.3654, 0.6908, 0.3092, 0.6908, 0.3092, 0.6627, 0.3373, 0.6627, 0.3373, 0.6908, 0.3092, 0.6627, 0.3092, 0.6346, 0.3373, 0.6346, 0.3373, 0.6627, 0.3396, 0.6063, 0.3056, 0.6058, 0.3067, 0.5795, 0.3399, 0.5804, 0.3654, 0.6908, 0.3654, 0.6627, 0.3935, 0.6627, 0.3935, 0.6908, 0.3654, 0.6627, 0.3654, 0.6346, 0.3935, 0.6346, 0.3935, 0.6627, 0.3373, 0.8594, 0.3373, 0.8313, 0.3654, 0.8313, 0.3654, 0.8594, 0.3092, 0.8594, 0.3092, 0.8313, 0.3373, 0.8313, 0.3373, 0.8594, 0.3092, 0.8313, 0.3092, 0.8032, 0.3373, 0.8032, 0.3373, 0.8313, 0.3373, 0.9156, 0.3373, 0.8875, 0.3654, 0.8875, 0.3654, 0.9156, 0.3092, 0.9156, 0.3092, 0.8875, 0.3373, 0.8875, 0.3373, 0.9156, 0.3092, 0.8875, 0.3092, 0.8594, 0.3373, 0.8594, 0.3373, 0.8875, 0.3543, 0.0005143, 0.3875, 0.001427, 0.3861, 0.02704, 0.3537, 0.02579, 0.3654, 0.9156, 0.3654, 0.8875, 0.3935, 0.8875, 0.3935, 0.9156, 0.3654, 0.8875, 0.3654, 0.8594, 0.3935, 0.8594, 0.3935, 0.8875, 0.1125, 0.8594, 0.1125, 0.8313, 0.1406, 0.8313, 0.1406, 0.8594, 0.08439, 0.8594, 0.08439, 0.8313, 0.1125, 0.8313, 0.1125, 0.8594, 0.08439, 0.8313, 0.08439, 0.8032, 0.1125, 0.8032, 0.1125, 0.8313, 0.1125, 0.9156, 0.1125, 0.8875, 0.1406, 0.8875, 0.1406, 0.9156, 0.08439, 0.9156, 0.08439, 0.8875, 0.1125, 0.8875, 0.1125, 0.9156, 0.08439, 0.8875, 0.08439, 0.8594, 0.1125, 0.8594, 0.1125, 0.8875, 0.1687, 0.9156, 0.1687, 0.8875, 0.1968, 0.8875, 0.1968, 0.9156, 0.1406, 0.9156, 0.1406, 0.8875, 0.1687, 0.8875, 0.1687, 0.9156, 0.1406, 0.8875, 0.1406, 0.8594, 0.1687, 0.8594, 0.1687, 0.8875, 0.1125, 0.6346, 0.1125, 0.6065, 0.1406, 0.6065, 0.1406, 0.6346, 0.08439, 0.6346, 0.08439, 0.6065, 0.1125, 0.6065, 0.1125, 0.6346, 0.219, 0.5131, 0.2484, 0.517, 0.2446, 0.5409, 0.2136, 0.5355, 0.1125, 0.6908, 0.1125, 0.6627, 0.1406, 0.6627, 0.1406, 0.6908, 0.08439, 0.6908, 0.08439, 0.6627, 0.1125, 0.6627, 0.1125, 0.6908, 0.08439, 0.6627, 0.08439, 0.6346, 0.1125, 0.6346, 0.1125, 0.6627, 0.1687, 0.6908, 0.1687, 0.6627, 0.1968, 0.6627, 0.1968, 0.6908, 0.1406, 0.6908, 0.1406, 0.6627, 0.1687, 0.6627, 0.1687, 0.6908, 0.1406, 0.6627, 0.1406, 0.6346, 0.1687, 0.6346, 0.1687, 0.6627, 0.1125, 0.747, 0.1125, 0.7189, 0.1406, 0.7189, 0.1406, 0.747, 0.08439, 0.747, 0.08439, 0.7189, 0.1125, 0.7189, 0.1125, 0.747, 0.08439, 0.7189, 0.08439, 0.6908, 0.1125, 0.6908, 0.1125, 0.7189, 0.1125, 0.8032, 0.1125, 0.7751, 0.1406, 0.7751, 0.1406, 0.8032, 0.08439, 0.8032, 0.08439, 0.7751, 0.1125, 0.7751, 0.1125, 0.8032, 0.08439, 0.7751, 0.08439, 0.747, 0.1125, 0.747, 0.1125, 0.7751, 0.1687, 0.8032, 0.1687, 0.7751, 0.1968, 0.7751, 0.1968, 0.8032, 0.1406, 0.8032, 0.1406, 0.7751, 0.1687, 0.7751, 0.1687, 0.8032, 0.1406, 0.7751, 0.1406, 0.747, 0.1687, 0.747, 0.1687, 0.7751, 0.000102, 0.747, 0.000102, 0.7189, 0.0282, 0.7189, 0.0282, 0.747, 0.3875, 0.001427, 0.4217, 0.003378, 0.419, 0.02947, 0.3861, 0.02704, 0.109, 0.1615, 0.1002, 0.1871, 0.07722, 0.1794, 0.08902, 0.1517, 0.0001021, 0.8032, 0.0001021, 0.7751, 0.0282, 0.7751, 0.0282, 0.8032, 0.2054, 0.08726, 0.1805, 0.09027, 0.174, 0.07372, 0.2003, 0.06686, 0.5862, 0.07503, 0.6102, 0.1033, 0.5885, 0.1177, 0.5657, 0.09372, 0.0563, 0.8032, 0.0563, 0.7751, 0.08439, 0.7751, 0.08439, 0.8032, 0.0282, 0.8032, 0.0282, 0.7751, 0.0563, 0.7751, 0.0563, 0.8032, 0.0282, 0.7751, 0.0282, 0.747, 0.0563, 0.747, 0.0563, 0.7751, 0.0001021, 0.6346, 0.000102, 0.6065, 0.0282, 0.6065, 0.0282, 0.6346, 0.556, 0.1632, 0.5525, 0.1391, 0.5676, 0.1321, 0.5757, 0.1573, 0.1805, 0.09027, 0.1593, 0.09212, 0.1529, 0.08257, 0.174, 0.07372, 0.000102, 0.6908, 0.0001021, 0.6627, 0.0282, 0.6627, 0.0282, 0.6908, 0.06969, 0.507, 0.04703, 0.4735, 0.0723, 0.4594, 0.09155, 0.4891, 0.3519, 0.08204, 0.3215, 0.08146, 0.3215, 0.05739, 0.3527, 0.0579, 0.0563, 0.6908, 0.0563, 0.6627, 0.08439, 0.6627, 0.08439, 0.6908, 0.0282, 0.6908, 0.0282, 0.6627, 0.0563, 0.6627, 0.0563, 0.6908, 0.0282, 0.6627, 0.0282, 0.6346, 0.0563, 0.6346, 0.0563, 0.6627, 0.1125, 0.9718, 0.1125, 0.9437, 0.1406, 0.9437, 0.1406, 0.9718, 0.08439, 0.9718, 0.08439, 0.9437, 0.1125, 0.9437, 0.1125, 0.9718, 0.08439, 0.9437, 0.08439, 0.9156, 0.1125, 0.9156, 0.1125, 0.9437, 0.489, 0.5153, 0.5133, 0.5122, 0.52, 0.5273, 0.4947, 0.5351, 0.5525, 0.1391, 0.5509, 0.119, 0.558, 0.113, 0.5676, 0.1321, 0.08439, 0.9999, 0.08439, 0.9718, 0.1125, 0.9718, 0.1125, 0.9999, 0.3734, 0.6063, 0.3396, 0.6063, 0.3399, 0.5804, 0.373, 0.5804, 0.04703, 0.4735, 0.03044, 0.4366, 0.05791, 0.4261, 0.0723, 0.4594, 0.1406, 0.9999, 0.1406, 0.9718, 0.1687, 0.9718, 0.1687, 0.9999, 0.0001022, 0.9718, 0.0001022, 0.9437, 0.0282, 0.9437, 0.0282, 0.9718, 0.5656, 0.3101, 0.5654, 0.2794, 0.5898, 0.2787, 0.5901, 0.3103, 0.5602, 0.04858, 0.5862, 0.07503, 0.5657, 0.09372, 0.5441, 0.06897, 0.1217, 0.4352, 0.129, 0.461, 0.1131, 0.4708, 0.1009, 0.4443, 0.5133, 0.5122, 0.5334, 0.5111, 0.5393, 0.5181, 0.52, 0.5273, 0.4077, 0.6056, 0.3734, 0.6063, 0.373, 0.5804, 0.4062, 0.5793, 0.341, 0.5228, 0.372, 0.523, 0.3724, 0.5476, 0.3405, 0.5475, 0.4423, 0.08862, 0.4126, 0.08555, 0.4153, 0.06168, 0.4463, 0.06546, 0.0282, 0.9999, 0.0282, 0.9718, 0.0563, 0.9718, 0.0563, 0.9999, 0.0001021, 0.8594, 0.0001021, 0.8313, 0.0282, 0.8313, 0.0282, 0.8594, 0.129, 0.461, 0.134, 0.4827, 0.1261, 0.4908, 0.1131, 0.4708, 0.09414, 0.2775, 0.09706, 0.3105, 0.07022, 0.3132, 0.06729, 0.2783, 0.0001021, 0.9156, 0.0001021, 0.8875, 0.0282, 0.8875, 0.0282, 0.9156, 0.5611, 0.4017, 0.5635, 0.3716, 0.5877, 0.3738, 0.5846, 0.4052, 0.4126, 0.08555, 0.3823, 0.08338, 0.384, 0.05927, 0.4153, 0.06168, 0.0563, 0.9156, 0.0563, 0.8875, 0.08439, 0.8875, 0.08439, 0.9156, 0.0282, 0.9156, 0.0282, 0.8875, 0.0563, 0.8875, 0.0563, 0.9156, 0.0282, 0.8875, 0.0282, 0.8594, 0.0563, 0.8594, 0.0563, 0.8875, 0.3373, 0.9718, 0.3373, 0.9437, 0.3654, 0.9437, 0.3654, 0.9718, 0.3092, 0.9718, 0.3092, 0.9437, 0.3373, 0.9437, 0.3373, 0.9718, 0.3092, 0.9437, 0.3092, 0.9156, 0.3373, 0.9156, 0.3373, 0.9437, 0.5484, 0.1076, 0.5393, 0.106, 0.5459, 0.09934, 0.5504, 0.1068, 0.1606, 0.5807, 0.1266, 0.5609, 0.1428, 0.5388, 0.1722, 0.5555, 0.3092, 0.9999, 0.3092, 0.9718, 0.3373, 0.9718, 0.3373, 0.9999, 0.2484, 0.517, 0.2789, 0.5199, 0.2764, 0.5444, 0.2446, 0.5409, 0.6441, 0.208, 0.6469, 0.2429, 0.6209, 0.2447, 0.6178, 0.2115, 0.3654, 0.9999, 0.3654, 0.9718, 0.3935, 0.9718, 0.3935, 0.9999, 0.2249, 0.9718, 0.2249, 0.9437, 0.253, 0.9437, 0.253, 0.9718, 0.1968, 0.9718, 0.1968, 0.9437, 0.2249, 0.9437, 0.2249, 0.9718, 0.1968, 0.9437, 0.1968, 0.9156, 0.2249, 0.9156, 0.2249, 0.9437, 0.5635, 0.3716, 0.565, 0.341, 0.5895, 0.3421, 0.5877, 0.3738, 0.09798, 0.5346, 0.06969, 0.507, 0.09155, 0.4891, 0.1186, 0.5131, 0.1968, 0.9999, 0.1968, 0.9718, 0.2249, 0.9718, 0.2249, 0.9999, 0.1973, 0.5934, 0.1606, 0.5807, 0.1722, 0.5555, 0.2049, 0.5666, 0.1002, 0.1871, 0.0942, 0.2147, 0.06721, 0.2087, 0.07722, 0.1794, 0.253, 0.9999, 0.253, 0.9718, 0.2811, 0.9718, 0.2811, 0.9999, 0.2249, 0.8594, 0.2249, 0.8313, 0.253, 0.8313, 0.253, 0.8594, 0.1968, 0.8594, 0.1968, 0.8313, 0.2249, 0.8313, 0.2249, 0.8594, 0.1968, 0.8313, 0.1968, 0.8032, 0.2249, 0.8032, 0.2249, 0.8313, 0.2249, 0.9156, 0.2249, 0.8875, 0.253, 0.8875, 0.253, 0.9156, 0.1968, 0.9156, 0.1968, 0.8875, 0.2249, 0.8875, 0.2249, 0.9156, 0.1968, 0.8875, 0.1968, 0.8594, 0.2249, 0.8594, 0.2249, 0.8875, 0.2811, 0.9156, 0.2811, 0.8875, 0.3092, 0.8875, 0.3092, 0.9156, 0.253, 0.9156, 0.253, 0.8875, 0.2811, 0.8875, 0.2811, 0.9156, 0.253, 0.8875, 0.253, 0.8594, 0.2811, 0.8594, 0.2811, 0.8875, 0.3373, 0.747, 0.3373, 0.7189, 0.3654, 0.7189, 0.3654, 0.747, 0.3092, 0.747, 0.3092, 0.7189, 0.3373, 0.7189, 0.3373, 0.747, 0.3092, 0.7189, 0.3092, 0.6908, 0.3373, 0.6908, 0.3373, 0.7189, 0.3373, 0.8032, 0.3373, 0.7751, 0.3654, 0.7751, 0.3654, 0.8032, 0.3092, 0.8032, 0.3092, 0.7751, 0.3373, 0.7751, 0.3373, 0.8032, 0.3092, 0.7751, 0.3092, 0.747, 0.3373, 0.747, 0.3373, 0.7751, 0.493, 0.01524, 0.5283, 0.0285, 0.5164, 0.05234, 0.4851, 0.04105, 0.3654, 0.8032, 0.3654, 0.7751, 0.3935, 0.7751, 0.3935, 0.8032, 0.3654, 0.7751, 0.3654, 0.747, 0.3935, 0.747, 0.3935, 0.7751, 0.2249, 0.747, 0.2249, 0.7189, 0.253, 0.7189, 0.253, 0.747, 0.1968, 0.747, 0.1968, 0.7189, 0.2249, 0.7189, 0.2249, 0.747, 0.1968, 0.7189, 0.1968, 0.6908, 0.2249, 0.6908, 0.2249, 0.7189, 0.2249, 0.8032, 0.2249, 0.7751, 0.253, 0.7751, 0.253, 0.8032, 0.1968, 0.8032, 0.1968, 0.7751, 0.2249, 0.7751, 0.2249, 0.8032, 0.1968, 0.7751, 0.1968, 0.747, 0.2249, 0.747, 0.2249, 0.7751, 0.2811, 0.8032, 0.2811, 0.7751, 0.3092, 0.7751, 0.3092, 0.8032, 0.253, 0.8032, 0.253, 0.7751, 0.2811, 0.7751, 0.2811, 0.8032, 0.253, 0.7751, 0.253, 0.747, 0.2811, 0.747, 0.2811, 0.7751, 0.2249, 0.6346, 0.2249, 0.6065, 0.253, 0.6065, 0.253, 0.6346, 0.1968, 0.6346, 0.1968, 0.6065, 0.2249, 0.6065, 0.2249, 0.6346, 0.6383, 0.1722, 0.6441, 0.208, 0.6178, 0.2115, 0.6123, 0.1786, 0.2249, 0.6908, 0.2249, 0.6627, 0.253, 0.6627, 0.253, 0.6908, 0.1968, 0.6908, 0.1968, 0.6627, 0.2249, 0.6627, 0.2249, 0.6908, 0.1968, 0.6627, 0.1968, 0.6346, 0.2249, 0.6346, 0.2249, 0.6627, 0.2811, 0.6908, 0.2811, 0.6627, 0.3092, 0.6627, 0.3092, 0.6908, 0.253, 0.6908, 0.253, 0.6627, 0.2811, 0.6627, 0.2811, 0.6908, 0.253, 0.6627, 0.253, 0.6346, 0.2811, 0.6346, 0.2811, 0.6627, 0.2811, 0.6346, 0.2811, 0.6065, 0.3092, 0.6065, 0.3092, 0.6346, 0.253, 0.6346, 0.253, 0.6065, 0.2811, 0.6065, 0.2811, 0.6346, 0.2789, 0.5199, 0.3098, 0.5218, 0.3084, 0.5465, 0.2764, 0.5444, 0.2811, 0.747, 0.2811, 0.7189, 0.3092, 0.7189, 0.3092, 0.747, 0.253, 0.747, 0.253, 0.7189, 0.2811, 0.7189, 0.2811, 0.747, 0.253, 0.7189, 0.253, 0.6908, 0.2811, 0.6908, 0.2811, 0.7189, 0.5448, 0.5089, 0.5459, 0.4998, 0.5526, 0.5061, 0.5454, 0.5107, 0.3654, 0.747, 0.3654, 0.7189, 0.3935, 0.7189, 0.3935, 0.747, 0.3654, 0.7189, 0.3654, 0.6908, 0.3935, 0.6908, 0.3935, 0.7189, 0.2811, 0.8594, 0.2811, 0.8313, 0.3092, 0.8313, 0.3092, 0.8594, 0.253, 0.8594, 0.253, 0.8313, 0.2811, 0.8313, 0.2811, 0.8594, 0.253, 0.8313, 0.253, 0.8032, 0.2811, 0.8032, 0.2811, 0.8313, 0.2811, 0.9718, 0.2811, 0.9437, 0.3092, 0.9437, 0.3092, 0.9718, 0.253, 0.9718, 0.253, 0.9437, 0.2811, 0.9437, 0.2811, 0.9718, 0.253, 0.9437, 0.253, 0.9156, 0.2811, 0.9156, 0.2811, 0.9437, 0.5283, 0.0285, 0.5602, 0.04858, 0.5441, 0.06897, 0.5164, 0.05234, 0.3654, 0.9718, 0.3654, 0.9437, 0.3935, 0.9437, 0.3935, 0.9718, 0.3654, 0.9437, 0.3654, 0.9156, 0.3935, 0.9156, 0.3935, 0.9437, 0.0563, 0.8594, 0.0563, 0.8313, 0.08439, 0.8313, 0.08439, 0.8594, 0.0282, 0.8594, 0.0282, 0.8313, 0.0563, 0.8313, 0.0563, 0.8594, 0.0282, 0.8313, 0.0282, 0.8032, 0.0563, 0.8032, 0.0563, 0.8313, 0.0563, 0.9718, 0.0563, 0.9437, 0.08439, 0.9437, 0.08439, 0.9718, 0.0282, 0.9718, 0.0282, 0.9437, 0.0563, 0.9437, 0.0563, 0.9718, 0.0282, 0.9437, 0.0282, 0.9156, 0.0563, 0.9156, 0.0563, 0.9437, 0.1687, 0.9718, 0.1687, 0.9437, 0.1968, 0.9437, 0.1968, 0.9718, 0.1406, 0.9718, 0.1406, 0.9437, 0.1687, 0.9437, 0.1687, 0.9718, 0.1406, 0.9437, 0.1406, 0.9156, 0.1687, 0.9156, 0.1687, 0.9437, 0.0563, 0.6346, 0.0563, 0.6065, 0.08439, 0.6065, 0.08439, 0.6346, 0.0282, 0.6346, 0.0282, 0.6065, 0.0563, 0.6065, 0.0563, 0.6346, 0.0942, 0.2147, 0.09299, 0.2453, 0.06647, 0.2434, 0.06721, 0.2087, 0.0563, 0.747, 0.0563, 0.7189, 0.08439, 0.7189, 0.08439, 0.747, 0.0282, 0.747, 0.0282, 0.7189, 0.0563, 0.7189, 0.0563, 0.747, 0.0282, 0.7189, 0.0282, 0.6908, 0.0563, 0.6908, 0.0563, 0.7189, 0.1687, 0.747, 0.1687, 0.7189, 0.1968, 0.7189, 0.1968, 0.747, 0.1406, 0.747, 0.1406, 0.7189, 0.1687, 0.7189, 0.1687, 0.747, 0.1406, 0.7189, 0.1406, 0.6908, 0.1687, 0.6908, 0.1687, 0.7189, 0.1687, 0.6346, 0.1687, 0.6065, 0.1968, 0.6065, 0.1968, 0.6346, 0.1406, 0.6346, 0.1406, 0.6065, 0.1687, 0.6065, 0.1687, 0.6346, 0.1266, 0.5609, 0.09798, 0.5346, 0.1186, 0.5131, 0.1428, 0.5388, 0.1687, 0.8594, 0.1687, 0.8313, 0.1968, 0.8313, 0.1968, 0.8594, 0.1406, 0.8594, 0.1406, 0.8313, 0.1687, 0.8313, 0.1687, 0.8594, 0.1406, 0.8313, 0.1406, 0.8032, 0.1687, 0.8032, 0.1687, 0.8313, 0.1387, 0.4961, 0.1482, 0.4988, 0.1406, 0.5062, 0.1356, 0.4974, 0.3654, 0.8594, 0.3654, 0.8313, 0.3935, 0.8313, 0.3935, 0.8594, 0.3654, 0.8313, 0.3654, 0.8032, 0.3935, 0.8032, 0.3935, 0.8313, 0.1593, 0.09212, 0.1457, 0.09527, 0.1446, 0.09105, 0.1529, 0.08257, 0.3654, 0.6346, 0.3654, 0.6065, 0.3935, 0.6065, 0.3935, 0.6346, 0.3215, 0.08146, 0.2913, 0.08167, 0.2904, 0.05777, 0.3215, 0.05739, 0.5583, 0.5257, 0.5393, 0.5181, 0.5454, 0.5107, 0.5526, 0.5061, 0.6223, 0.2776, 0.6227, 0.3105, 0.5901, 0.3103, 0.5898, 0.2787, 0.3067, 0.5795, 0.3084, 0.5465, 0.3405, 0.5475, 0.3399, 0.5804, 0.1722, 0.5555, 0.1845, 0.5279, 0.2136, 0.5355, 0.2049, 0.5666, 0.603, 0.1467, 0.6123, 0.1786, 0.5817, 0.1858, 0.5757, 0.1573, 0.6167, 0.4106, 0.61, 0.444, 0.5796, 0.4357, 0.5846, 0.4052, 0.4396, 0.5767, 0.4355, 0.5445, 0.466, 0.5408, 0.4729, 0.5716, 0.373, 0.5804, 0.3724, 0.5476, 0.4041, 0.5467, 0.4062, 0.5793, 0.6222, 0.3435, 0.6204, 0.3769, 0.5877, 0.3738, 0.5895, 0.3421, 0.5657, 0.09372, 0.5885, 0.1177, 0.5676, 0.1321, 0.558, 0.113, 0.1186, 0.5131, 0.1406, 0.5062, 0.1592, 0.5179, 0.1428, 0.5388, 0.2389, 0.5735, 0.2446, 0.5409, 0.2764, 0.5444, 0.273, 0.5775, 0.6178, 0.2115, 0.6209, 0.2447, 0.5884, 0.2472, 0.5859, 0.216, 0.5991, 0.4758, 0.5828, 0.5039, 0.5632, 0.4885, 0.5724, 0.464, 0.505, 0.5626, 0.4947, 0.5351, 0.52, 0.5273, 0.5342, 0.5484, 0.4729, 0.5716, 0.466, 0.5408, 0.4947, 0.5351, 0.505, 0.5626, 0.61, 0.444, 0.5991, 0.4758, 0.5724, 0.464, 0.5796, 0.4357, 0.6123, 0.1786, 0.6178, 0.2115, 0.5859, 0.216, 0.5817, 0.1858, 0.2049, 0.5666, 0.2136, 0.5355, 0.2446, 0.5409, 0.2389, 0.5735, 0.07511, 0.3478, 0.08183, 0.3816, 0.04715, 0.3907, 0.0392, 0.3543, 0.08183, 0.3816, 0.0904, 0.4141, 0.05791, 0.4261, 0.04715, 0.3907, 0.06729, 0.2783, 0.07022, 0.3132, 0.03362, 0.3171, 0.03054, 0.2792, 0.07022, 0.3132, 0.07511, 0.3478, 0.0392, 0.3543, 0.03362, 0.3171, 0.1131, 0.4708, 0.1261, 0.4908, 0.1186, 0.5131, 0.09155, 0.4891, 0.1261, 0.4908, 0.1356, 0.4974, 0.1406, 0.5062, 0.1186, 0.5131, 0.0904, 0.4141, 0.1009, 0.4443, 0.0723, 0.4594, 0.05791, 0.4261, 0.1009, 0.4443, 0.1131, 0.4708, 0.09155, 0.4891, 0.0723, 0.4594, 0.2595, 0.05922, 0.2565, 0.02747, 0.2891, 0.02576, 0.2904, 0.05777, 0.2293, 0.06212, 0.2237, 0.03132, 0.2565, 0.02747, 0.2595, 0.05922, 0.3215, 0.05739, 0.3214, 0.02535, 0.3537, 0.02579, 0.3527, 0.0579, 0.2904, 0.05777, 0.2891, 0.02576, 0.3214, 0.02535, 0.3215, 0.05739, 0.1187, 0.1067, 0.1031, 0.127, 0.08025, 0.1085, 0.1036, 0.08597, 0.1031, 0.127, 0.08902, 0.1517, 0.06105, 0.1363, 0.08025, 0.1085, 0.1529, 0.08257, 0.1333, 0.0704, 0.1611, 0.05042, 0.174, 0.07372, 0.1446, 0.09105, 0.1346, 0.09311, 0.1333, 0.0704, 0.1529, 0.08257, 0.1346, 0.09311, 0.1187, 0.1067, 0.1036, 0.08597, 0.1333, 0.0704, 0.2003, 0.06686, 0.1915, 0.03846, 0.2237, 0.03132, 0.2293, 0.06212, 0.174, 0.07372, 0.1611, 0.05042, 0.1915, 0.03846, 0.2003, 0.06686, 0.06721, 0.2087, 0.06647, 0.2434, 0.03063, 0.2409, 0.03499, 0.203, 0.06647, 0.2434, 0.06729, 0.2783, 0.03054, 0.2792, 0.03063, 0.2409, 0.08902, 0.1517, 0.07722, 0.1794, 0.0458, 0.1681, 0.06105, 0.1363, 0.07722, 0.1794, 0.06721, 0.2087, 0.03499, 0.203, 0.0458, 0.1681, 0.5043, 0.07864, 0.5164, 0.05234, 0.5441, 0.06897, 0.5284, 0.08835, 0.4763, 0.07101, 0.4851, 0.04105, 0.5164, 0.05234, 0.5043, 0.07864, 0.5459, 0.09934, 0.5657, 0.09372, 0.558, 0.113, 0.5504, 0.1068, 0.5284, 0.08835, 0.5441, 0.06897, 0.5657, 0.09372, 0.5459, 0.09934, 0.384, 0.05927, 0.3861, 0.02704, 0.419, 0.02947, 0.4153, 0.06168, 0.3527, 0.0579, 0.3537, 0.02579, 0.3861, 0.02704, 0.384, 0.05927, 0.4463, 0.06546, 0.4522, 0.0338, 0.4851, 0.04105, 0.4763, 0.07101, 0.4153, 0.06168, 0.419, 0.02947, 0.4522, 0.0338, 0.4463, 0.06546, 0.6227, 0.3105, 0.6222, 0.3435, 0.5895, 0.3421, 0.5901, 0.3103, 0.3399, 0.5804, 0.3405, 0.5475, 0.3724, 0.5476, 0.373, 0.5804, 0.4062, 0.5793, 0.4041, 0.5467, 0.4355, 0.5445, 0.4396, 0.5767, 0.6204, 0.3769, 0.6167, 0.4106, 0.5846, 0.4052, 0.5877, 0.3738, 0.5885, 0.1177, 0.603, 0.1467, 0.5757, 0.1573, 0.5676, 0.1321, 0.1428, 0.5388, 0.1592, 0.5179, 0.1845, 0.5279, 0.1722, 0.5555, 0.273, 0.5775, 0.2764, 0.5444, 0.3084, 0.5465, 0.3067, 0.5795, 0.6209, 0.2447, 0.6223, 0.2776, 0.5898, 0.2787, 0.5884, 0.2472, 0.5828, 0.5039, 0.5583, 0.5257, 0.5526, 0.5061, 0.5632, 0.4885, 0.5342, 0.5484, 0.52, 0.5273, 0.5393, 0.5181, 0.5583, 0.5257, 0.2883, 0.0002397, 0.3214, 0.000102, 0.3214, 0.02535, 0.2891, 0.02576, 0.6469, 0.2429, 0.6481, 0.2769, 0.6223, 0.2776, 0.6209, 0.2447, 0.6481, 0.2769, 0.6485, 0.3105, 0.6227, 0.3105, 0.6223, 0.2776, 0.0599, 0.09069, 0.08755, 0.06534, 0.1036, 0.08597, 0.08025, 0.1085, 0.577, 0.5462, 0.5485, 0.5702, 0.5342, 0.5484, 0.5583, 0.5257, 0.03684, 0.1218, 0.0599, 0.09069, 0.08025, 0.1085, 0.06105, 0.1363, 0.647, 0.3791, 0.6434, 0.415, 0.6167, 0.4106, 0.6204, 0.3769, 0.6035, 0.5198, 0.577, 0.5462, 0.5583, 0.5257, 0.5828, 0.5039, 0.1185, 0.04647, 0.1493, 0.02708, 0.1611, 0.05042, 0.1333, 0.0704, 0.6434, 0.415, 0.6362, 0.4516, 0.61, 0.444, 0.6167, 0.4106, 0.1195, 0.1382, 0.109, 0.1615, 0.08902, 0.1517, 0.1031, 0.127, 0.1915, 0.5082, 0.219, 0.5131, 0.2136, 0.5355, 0.1845, 0.5279, 0.5485, 0.5702, 0.5149, 0.5874, 0.505, 0.5626, 0.5342, 0.5484, 0.08755, 0.06534, 0.1185, 0.04647, 0.1333, 0.0704, 0.1036, 0.08597, 0.5534, 0.4576, 0.5576, 0.4307, 0.5796, 0.4357, 0.5724, 0.464, 0.5149, 0.5874, 0.4789, 0.5978, 0.4729, 0.5716, 0.505, 0.5626, 0.1836, 0.01334, 0.2191, 0.005382, 0.2237, 0.03132, 0.1915, 0.03846, 0.4975, 0.09743, 0.4709, 0.09264, 0.4763, 0.07101, 0.5043, 0.07864, 0.1493, 0.02708, 0.1836, 0.01334, 0.1915, 0.03846, 0.1611, 0.05042, 0.1073, 0.3756, 0.1141, 0.4064, 0.0904, 0.4141, 0.08183, 0.3816, 0.4329, 0.5208, 0.4619, 0.5184, 0.466, 0.5408, 0.4355, 0.5445, 0.5624, 0.2189, 0.5596, 0.1902, 0.5817, 0.1858, 0.5859, 0.216, 0.2615, 0.08268, 0.2327, 0.08456, 0.2293, 0.06212, 0.2595, 0.05922, 0.0001616, 0.2386, 0.005827, 0.1967, 0.03499, 0.203, 0.03063, 0.2409, 0.000102, 0.2802, 0.0001616, 0.2386, 0.03063, 0.2409, 0.03054, 0.2792, 0.6102, 0.1033, 0.6275, 0.1366, 0.603, 0.1467, 0.5885, 0.1177, 0.1302, 0.1182, 0.1195, 0.1382, 0.1031, 0.127, 0.1187, 0.1067, 0.6275, 0.1366, 0.6383, 0.1722, 0.6123, 0.1786, 0.603, 0.1467, 0.1672, 0.5031, 0.1915, 0.5082, 0.1845, 0.5279, 0.1592, 0.5179, 0.6362, 0.4516, 0.6233, 0.4874, 0.5991, 0.4758, 0.61, 0.444, 0.1395, 0.1028, 0.1302, 0.1182, 0.1187, 0.1067, 0.1346, 0.09311, 0.01856, 0.3985, 0.009943, 0.3598, 0.0392, 0.3543, 0.04715, 0.3907, 0.09299, 0.2453, 0.09414, 0.2775, 0.06729, 0.2783, 0.06647, 0.2434, 0.549, 0.4813, 0.5534, 0.4576, 0.5724, 0.464, 0.5632, 0.4885, 0.6233, 0.4874, 0.6035, 0.5198, 0.5828, 0.5039, 0.5991, 0.4758, 0.1482, 0.4988, 0.1672, 0.5031, 0.1592, 0.5179, 0.1406, 0.5062, 0.01859, 0.1573, 0.03684, 0.1218, 0.06105, 0.1363, 0.0458, 0.1681, 0.03044, 0.4366, 0.01856, 0.3985, 0.04715, 0.3907, 0.05791, 0.4261, 0.6485, 0.3105, 0.6483, 0.3444, 0.6222, 0.3435, 0.6227, 0.3105, 0.3098, 0.5218, 0.341, 0.5228, 0.3405, 0.5475, 0.3084, 0.5465, 0.5209, 0.1023, 0.4975, 0.09743, 0.5043, 0.07864, 0.5284, 0.08835, 0.5459, 0.4998, 0.549, 0.4813, 0.5632, 0.4885, 0.5526, 0.5061, 0.005827, 0.1967, 0.01859, 0.1573, 0.0458, 0.1681, 0.03499, 0.203, 0.6483, 0.3444, 0.647, 0.3791, 0.6204, 0.3769, 0.6222, 0.3435, 0.565, 0.341, 0.5656, 0.3101, 0.5901, 0.3103, 0.5895, 0.3421, 0.1015, 0.3433, 0.1073, 0.3756, 0.08183, 0.3816, 0.07511, 0.3478, 0.5393, 0.106, 0.5209, 0.1023, 0.5284, 0.08835, 0.5459, 0.09934, 0.3823, 0.08338, 0.3519, 0.08204, 0.3527, 0.0579, 0.384, 0.05927, 0.4027, 0.5223, 0.4329, 0.5208, 0.4355, 0.5445, 0.4041, 0.5467, 0.09706, 0.3105, 0.1015, 0.3433, 0.07511, 0.3478, 0.07022, 0.3132, 0.003748, 0.3205, 0.000102, 0.2802, 0.03054, 0.2792, 0.03362, 0.3171, 0.134, 0.4827, 0.1387, 0.4961, 0.1356, 0.4974, 0.1261, 0.4908, 0.5643, 0.2489, 0.5624, 0.2189, 0.5859, 0.216, 0.5884, 0.2472, 0.372, 0.523, 0.4027, 0.5223, 0.4041, 0.5467, 0.3724, 0.5476, 0.1457, 0.09527, 0.1395, 0.1028, 0.1346, 0.09311, 0.1446, 0.09105, 0.009943, 0.3598, 0.003748, 0.3205, 0.03362, 0.3171, 0.0392, 0.3543, 0.5334, 0.5111, 0.5448, 0.5089, 0.5454, 0.5107, 0.5393, 0.5181, 0.2913, 0.08167, 0.2615, 0.08268, 0.2595, 0.05922, 0.2904, 0.05777, 0.5654, 0.2794, 0.5643, 0.2489, 0.5884, 0.2472, 0.5898, 0.2787, 0.5509, 0.119, 0.5484, 0.1076, 0.5504, 0.1068, 0.558, 0.113])
me_cube_002.use_remesh_preserve_volume = False
me_cube_002.use_remesh_preserve_attributes = False
me_cube_002.use_mirror_vertex_groups = False
me_cube_002.update()

# ---- objects
ob_cube = bpy.data.objects.new('Cube', me_cube_002)

# ---- transforms, parenting, visibility, modifiers, constraints
ob_cube.location = (0.3588, -0.6114, 0.1703)
ob_cube.lineart.crease_threshold = 0.0

# ---- collection membership
col_collection_1.objects.link(ob_cube)

# ---- scene / render settings (as saved in the file)
scene.frame_start = 1; scene.frame_end = 250; scene.frame_set(1)
scene.render.engine = 'BLENDER_EEVEE_NEXT'
scene.render.resolution_percentage = 50
scene.render.dither_intensity = 0.0
scene.cycles.use_denoising = False
scene.cycles.samples = 128
scene.cycles.sampling_pattern = 'TABULATED_SOBOL'
scene.cycles.light_sampling_threshold = 0.0
scene.cycles.use_adaptive_sampling = False
scene.cycles.use_light_tree = False
scene.cycles.blur_glossy = 0.0
scene.cycles.sample_clamp_indirect = 0.0
scene.view_settings.view_transform = 'Standard'
bpy.context.view_layer.update()

# ---- added for rendering (the .blend has no active camera and no usable light): camera, sun
cam_auto = bpy.data.cameras.new('AutoCamera')
cam_auto.lens = 50.0
cam_auto.sensor_width = 36.0
cam_auto.clip_end = 1000.0
ob_auto_camera = bpy.data.objects.new('AutoCamera', cam_auto)
scene.collection.objects.link(ob_auto_camera)
ob_auto_camera.location = (2.97862, -3.75514, 2.31426)
ob_auto_camera.rotation_euler = (1.09748, -7.21219e-08, 0.694738)
scene.camera = ob_auto_camera
light_auto_sun = bpy.data.lights.new('AutoSun', 'SUN')
light_auto_sun.energy = 3.0
light_auto_sun.angle = 0.0523599
ob_auto_sun = bpy.data.objects.new('AutoSun', light_auto_sun)
scene.collection.objects.link(ob_auto_sun)
ob_auto_sun.rotation_euler = (0.872665, 0.174533, 0.523599)
bpy.context.view_layer.update()
